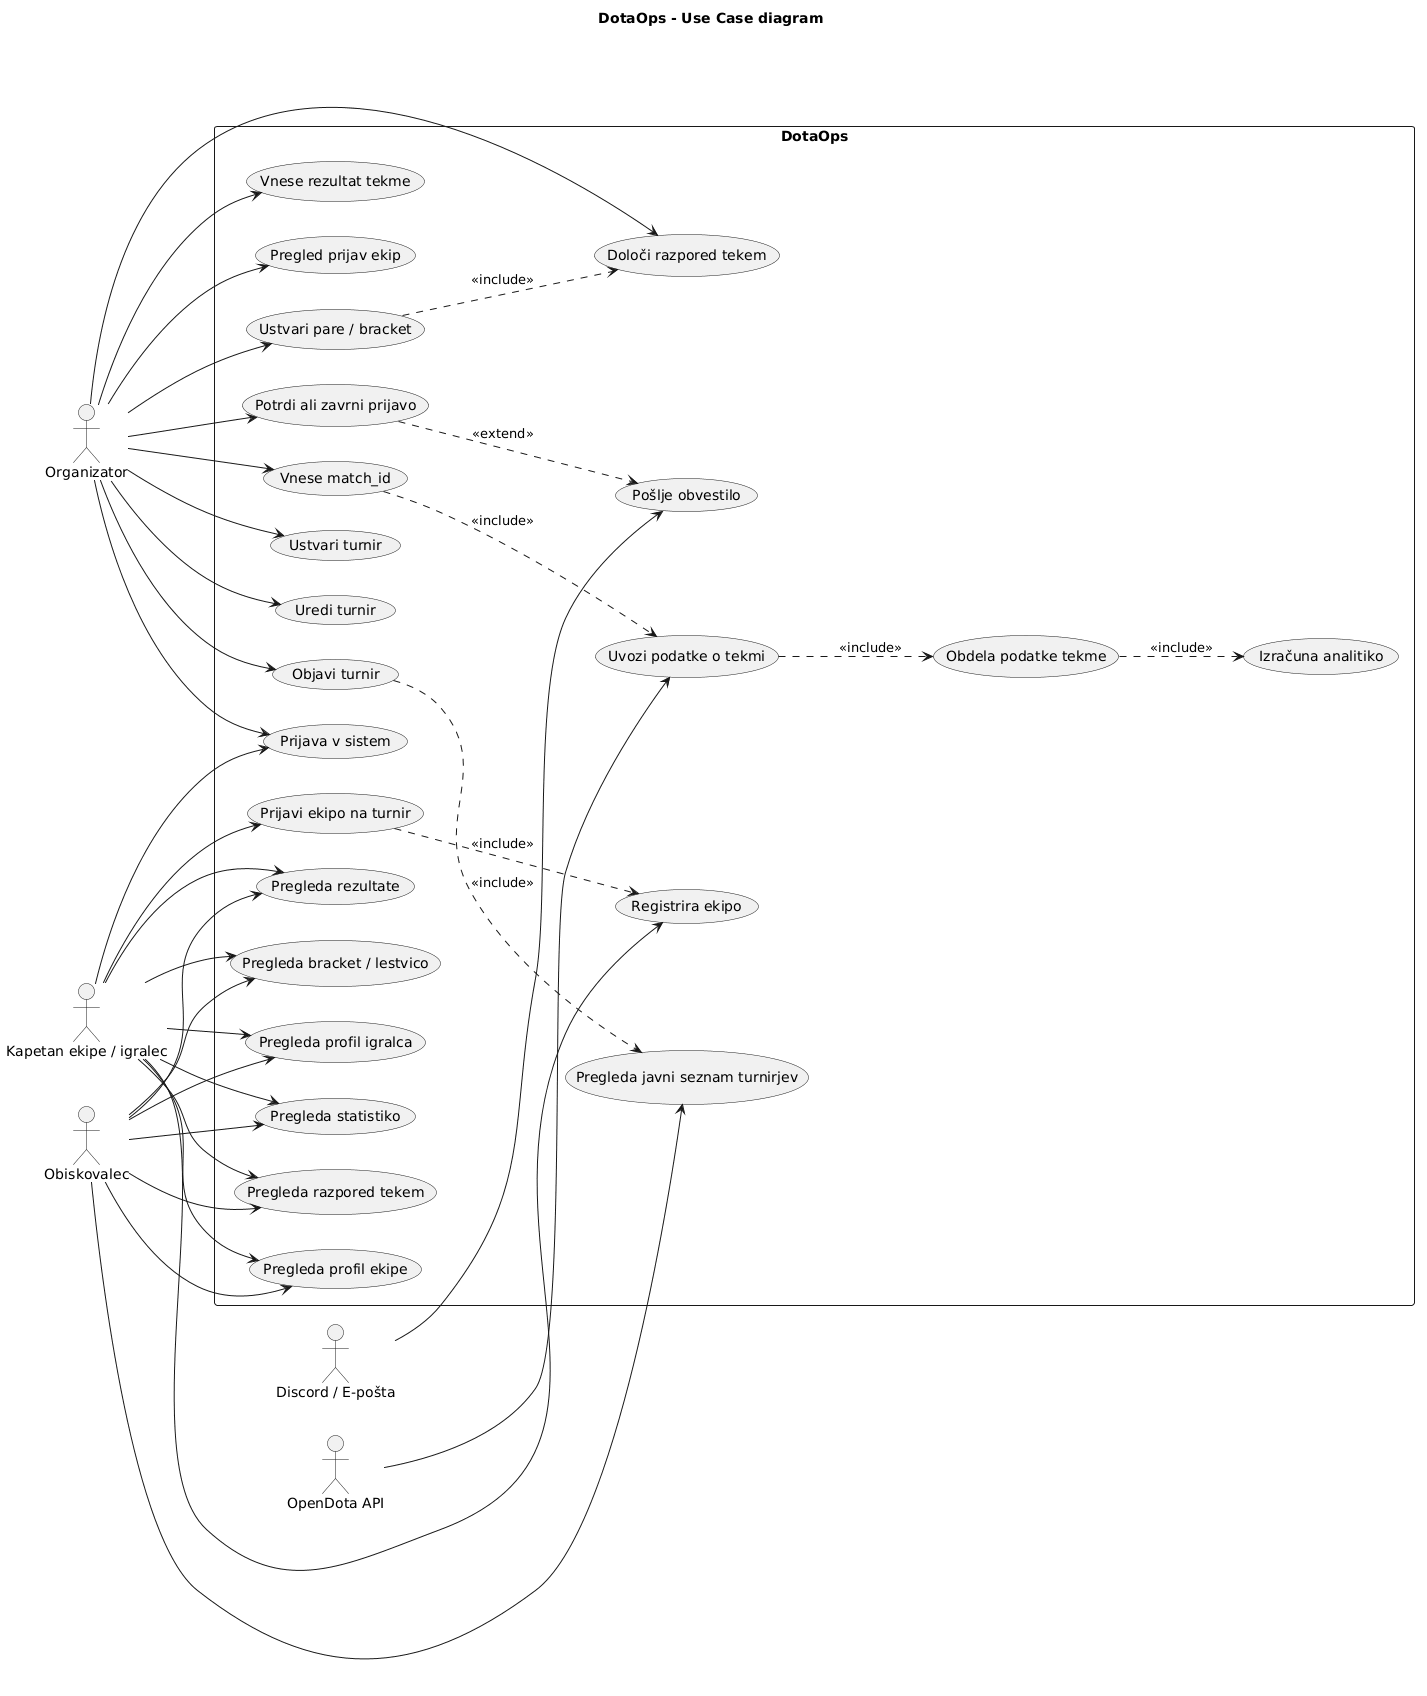

The diagram above was rendered by PlantUML. Its source (embedded in the PNG):
@startuml
title DotaOps - Use Case diagram

left to right direction

actor "Organizator" as Organizer
actor "Kapetan ekipe / igralec" as Player
actor "Obiskovalec" as Visitor
actor "OpenDota API" as OpenDota
actor "Discord / E-pošta" as Notification

rectangle "DotaOps" {

  usecase "Prijava v sistem" as UC_Login

  usecase "Ustvari turnir" as UC_CreateTournament
  usecase "Uredi turnir" as UC_EditTournament
  usecase "Objavi turnir" as UC_PublishTournament
  usecase "Pregled prijav ekip" as UC_ViewRegistrations
  usecase "Potrdi ali zavrni prijavo" as UC_ApproveRegistration
  usecase "Ustvari pare / bracket" as UC_CreateBracket
  usecase "Določi razpored tekem" as UC_ScheduleMatches
  usecase "Vnese rezultat tekme" as UC_EnterResult
  usecase "Vnese match_id" as UC_EnterMatchId

  usecase "Registrira ekipo" as UC_RegisterTeam
  usecase "Prijavi ekipo na turnir" as UC_RegisterToTournament
  usecase "Pregleda profil ekipe" as UC_ViewTeamProfile
  usecase "Pregleda profil igralca" as UC_ViewPlayerProfile

  usecase "Pregleda javni seznam turnirjev" as UC_ViewTournaments
  usecase "Pregleda razpored tekem" as UC_ViewSchedule
  usecase "Pregleda rezultate" as UC_ViewResults
  usecase "Pregleda bracket / lestvico" as UC_ViewBracket
  usecase "Pregleda statistiko" as UC_ViewStats

  usecase "Uvozi podatke o tekmi" as UC_ImportMatch
  usecase "Obdela podatke tekme" as UC_ProcessMatch
  usecase "Izračuna analitiko" as UC_CalculateAnalytics
  usecase "Pošlje obvestilo" as UC_SendNotification
}

Organizer --> UC_Login
Organizer --> UC_CreateTournament
Organizer --> UC_EditTournament
Organizer --> UC_PublishTournament
Organizer --> UC_ViewRegistrations
Organizer --> UC_ApproveRegistration
Organizer --> UC_CreateBracket
Organizer --> UC_ScheduleMatches
Organizer --> UC_EnterResult
Organizer --> UC_EnterMatchId

Player --> UC_Login
Player --> UC_RegisterTeam
Player --> UC_RegisterToTournament
Player --> UC_ViewTeamProfile
Player --> UC_ViewPlayerProfile
Player --> UC_ViewSchedule
Player --> UC_ViewResults
Player --> UC_ViewBracket
Player --> UC_ViewStats

Visitor --> UC_ViewTournaments
Visitor --> UC_ViewSchedule
Visitor --> UC_ViewResults
Visitor --> UC_ViewBracket
Visitor --> UC_ViewStats
Visitor --> UC_ViewTeamProfile
Visitor --> UC_ViewPlayerProfile

UC_PublishTournament ..> UC_ViewTournaments : <<include>>
UC_RegisterToTournament ..> UC_RegisterTeam : <<include>>
UC_ApproveRegistration ..> UC_SendNotification : <<extend>>
UC_CreateBracket ..> UC_ScheduleMatches : <<include>>
UC_EnterMatchId ..> UC_ImportMatch : <<include>>
UC_ImportMatch ..> UC_ProcessMatch : <<include>>
UC_ProcessMatch ..> UC_CalculateAnalytics : <<include>>

OpenDota --> UC_ImportMatch
Notification --> UC_SendNotification
@enduml